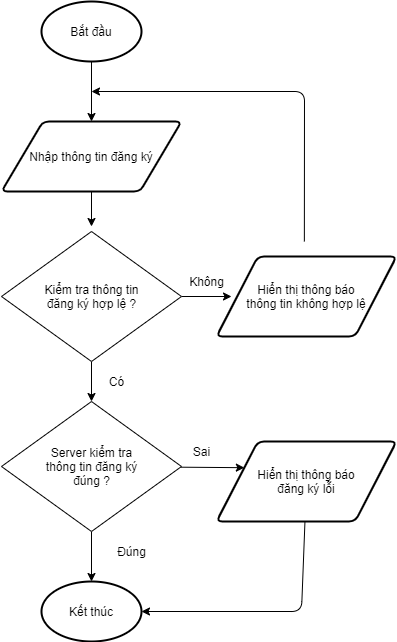

The diagram above was exported from draw.io. Its source (the exported page's mxGraphModel, read from the mxfile embedded in the PNG):
<mxGraphModel dx="1057" dy="662" grid="1" gridSize="10" guides="1" tooltips="1" connect="1" arrows="1" fold="1" page="1" pageScale="1" pageWidth="850" pageHeight="1100" math="0" shadow="0">
  <root>
    <mxCell id="0" />
    <mxCell id="1" parent="0" />
    <mxCell id="11" style="edgeStyle=none;html=1;entryX=0.5;entryY=0;entryDx=0;entryDy=0;" parent="1" source="4" target="6" edge="1">
      <mxGeometry relative="1" as="geometry" />
    </mxCell>
    <mxCell id="4" value="Bắt đầu" style="strokeWidth=2;html=1;shape=mxgraph.flowchart.start_1;whiteSpace=wrap;" parent="1" vertex="1">
      <mxGeometry x="250" y="30" width="100" height="60" as="geometry" />
    </mxCell>
    <mxCell id="13" style="edgeStyle=none;html=1;entryX=0.5;entryY=0;entryDx=0;entryDy=0;" parent="1" source="6" edge="1">
      <mxGeometry relative="1" as="geometry">
        <mxPoint x="300" y="255" as="targetPoint" />
      </mxGeometry>
    </mxCell>
    <mxCell id="6" value="Nhập thông tin đăng ký" style="shape=parallelogram;html=1;strokeWidth=2;perimeter=parallelogramPerimeter;whiteSpace=wrap;rounded=1;arcSize=12;size=0.23;" parent="1" vertex="1">
      <mxGeometry x="210" y="150" width="180" height="70" as="geometry" />
    </mxCell>
    <mxCell id="12" style="edgeStyle=none;html=1;exitX=0.5;exitY=0;exitDx=0;exitDy=0;" parent="1" edge="1">
      <mxGeometry relative="1" as="geometry">
        <mxPoint x="300" y="120" as="targetPoint" />
        <Array as="points">
          <mxPoint x="513" y="120" />
        </Array>
        <mxPoint x="512.855" y="270" as="sourcePoint" />
      </mxGeometry>
    </mxCell>
    <mxCell id="22" value="Kết thúc" style="strokeWidth=2;html=1;shape=mxgraph.flowchart.start_1;whiteSpace=wrap;" vertex="1" parent="1">
      <mxGeometry x="250" y="610" width="100" height="60" as="geometry" />
    </mxCell>
    <mxCell id="23" style="edgeStyle=none;html=1;entryX=0;entryY=0.5;entryDx=0;entryDy=0;entryPerimeter=0;" edge="1" parent="1" source="25">
      <mxGeometry relative="1" as="geometry">
        <mxPoint x="440" y="325" as="targetPoint" />
      </mxGeometry>
    </mxCell>
    <mxCell id="24" style="edgeStyle=none;html=1;entryX=0.5;entryY=0;entryDx=0;entryDy=0;" edge="1" parent="1" source="25" target="31">
      <mxGeometry relative="1" as="geometry">
        <mxPoint x="300" y="450" as="targetPoint" />
      </mxGeometry>
    </mxCell>
    <mxCell id="25" value="Kiểm tra thông tin&lt;br&gt;đăng ký hợp lệ ?" style="shape=rhombus;html=1;dashed=0;whitespace=wrap;perimeter=rhombusPerimeter;" vertex="1" parent="1">
      <mxGeometry x="210" y="260" width="180" height="130" as="geometry" />
    </mxCell>
    <mxCell id="26" value="Không" style="text;html=1;align=center;verticalAlign=middle;resizable=0;points=[];autosize=1;strokeColor=none;" vertex="1" parent="1">
      <mxGeometry x="390" y="300" width="50" height="20" as="geometry" />
    </mxCell>
    <mxCell id="27" value="Có" style="text;html=1;align=center;verticalAlign=middle;resizable=0;points=[];autosize=1;strokeColor=none;" vertex="1" parent="1">
      <mxGeometry x="310" y="400" width="30" height="20" as="geometry" />
    </mxCell>
    <mxCell id="28" value="Hiển thị thông báo&lt;br&gt;thông tin không hợp lệ" style="shape=parallelogram;html=1;strokeWidth=2;perimeter=parallelogramPerimeter;whiteSpace=wrap;rounded=1;arcSize=12;size=0.23;" vertex="1" parent="1">
      <mxGeometry x="425" y="285" width="180" height="80" as="geometry" />
    </mxCell>
    <mxCell id="29" style="edgeStyle=none;html=1;exitX=0.5;exitY=1;exitDx=0;exitDy=0;entryX=0.5;entryY=0;entryDx=0;entryDy=0;" edge="1" parent="1" source="31">
      <mxGeometry relative="1" as="geometry">
        <mxPoint x="299.9999999999998" y="609.9999999999998" as="targetPoint" />
      </mxGeometry>
    </mxCell>
    <mxCell id="30" style="edgeStyle=none;html=1;entryX=0;entryY=0.25;entryDx=0;entryDy=0;" edge="1" parent="1" source="31" target="33">
      <mxGeometry relative="1" as="geometry" />
    </mxCell>
    <mxCell id="31" value="Server kiểm tra&lt;br&gt;thông tin đăng ký&lt;br&gt;đúng ?" style="shape=rhombus;html=1;dashed=0;whitespace=wrap;perimeter=rhombusPerimeter;" vertex="1" parent="1">
      <mxGeometry x="210" y="430" width="180" height="130" as="geometry" />
    </mxCell>
    <mxCell id="32" style="edgeStyle=none;html=1;entryX=1;entryY=0.5;entryDx=0;entryDy=0;entryPerimeter=0;" edge="1" parent="1" source="33" target="22">
      <mxGeometry relative="1" as="geometry">
        <Array as="points">
          <mxPoint x="510" y="640" />
        </Array>
      </mxGeometry>
    </mxCell>
    <mxCell id="33" value="Hiển thị thông báo&lt;br&gt;đăng ký lỗi" style="shape=parallelogram;html=1;strokeWidth=2;perimeter=parallelogramPerimeter;whiteSpace=wrap;rounded=1;arcSize=12;size=0.23;" vertex="1" parent="1">
      <mxGeometry x="425" y="470" width="180" height="80" as="geometry" />
    </mxCell>
    <mxCell id="34" value="Sai" style="text;html=1;align=center;verticalAlign=middle;resizable=0;points=[];autosize=1;strokeColor=none;" vertex="1" parent="1">
      <mxGeometry x="395" y="470" width="30" height="20" as="geometry" />
    </mxCell>
    <mxCell id="35" value="Đúng" style="text;html=1;align=center;verticalAlign=middle;resizable=0;points=[];autosize=1;strokeColor=none;" vertex="1" parent="1">
      <mxGeometry x="320" y="570" width="40" height="20" as="geometry" />
    </mxCell>
  </root>
</mxGraphModel>